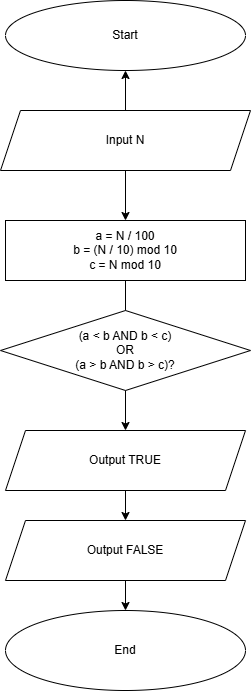

The diagram above was exported from draw.io. Its source (the exported page's mxGraphModel, read from the mxfile embedded in the PNG):
<mxGraphModel dx="994" dy="568" grid="1" gridSize="10" guides="1" tooltips="1" connect="1" arrows="1" fold="1" page="1" pageScale="1" pageWidth="827" pageHeight="1169" math="0" shadow="0">
  <root>
    <mxCell id="0" />
    <mxCell id="1" parent="0" />
    <mxCell id="7PQ0oqMEmHS8tS9m6eun-2" parent="1" style="ellipse;whiteSpace=wrap;html=1;" value="Start" vertex="1">
      <mxGeometry height="70" width="240" x="240" y="10" as="geometry" />
    </mxCell>
    <mxCell id="7PQ0oqMEmHS8tS9m6eun-4" edge="1" parent="1" source="7PQ0oqMEmHS8tS9m6eun-3" style="edgeStyle=orthogonalEdgeStyle;rounded=0;orthogonalLoop=1;jettySize=auto;html=1;" target="7PQ0oqMEmHS8tS9m6eun-2" value="">
      <mxGeometry relative="1" as="geometry" />
    </mxCell>
    <mxCell id="7PQ0oqMEmHS8tS9m6eun-6" edge="1" parent="1" source="7PQ0oqMEmHS8tS9m6eun-3" style="edgeStyle=orthogonalEdgeStyle;rounded=0;orthogonalLoop=1;jettySize=auto;html=1;" target="7PQ0oqMEmHS8tS9m6eun-5" value="">
      <mxGeometry relative="1" as="geometry" />
    </mxCell>
    <mxCell id="7PQ0oqMEmHS8tS9m6eun-3" parent="1" style="shape=parallelogram;perimeter=parallelogramPerimeter;whiteSpace=wrap;html=1;fixedSize=1;" value="Input N" vertex="1">
      <mxGeometry height="60" width="250" x="235" y="120" as="geometry" />
    </mxCell>
    <mxCell id="7PQ0oqMEmHS8tS9m6eun-8" edge="1" parent="1" source="7PQ0oqMEmHS8tS9m6eun-5" style="edgeStyle=orthogonalEdgeStyle;rounded=0;orthogonalLoop=1;jettySize=auto;html=1;" target="7PQ0oqMEmHS8tS9m6eun-7" value="">
      <mxGeometry relative="1" as="geometry" />
    </mxCell>
    <mxCell id="7PQ0oqMEmHS8tS9m6eun-5" parent="1" style="whiteSpace=wrap;html=1;" value="&lt;div&gt;a = N / 100&lt;/div&gt;&lt;div&gt;b = (N / 10) mod 10&lt;/div&gt;&lt;div&gt;c = N mod 10&lt;/div&gt;" vertex="1">
      <mxGeometry height="60" width="240" x="240" y="230" as="geometry" />
    </mxCell>
    <mxCell id="7PQ0oqMEmHS8tS9m6eun-10" edge="1" parent="1" source="7PQ0oqMEmHS8tS9m6eun-12" style="edgeStyle=orthogonalEdgeStyle;rounded=0;orthogonalLoop=1;jettySize=auto;html=1;" target="7PQ0oqMEmHS8tS9m6eun-9" value="">
      <mxGeometry relative="1" as="geometry" />
    </mxCell>
    <mxCell id="7PQ0oqMEmHS8tS9m6eun-7" parent="1" style="shape=parallelogram;perimeter=parallelogramPerimeter;whiteSpace=wrap;html=1;fixedSize=1;" value="Output TRUE" vertex="1">
      <mxGeometry height="60" width="240" x="240" y="440" as="geometry" />
    </mxCell>
    <mxCell id="7PQ0oqMEmHS8tS9m6eun-9" parent="1" style="ellipse;whiteSpace=wrap;html=1;" value="End" vertex="1">
      <mxGeometry height="80" width="240" x="240" y="620" as="geometry" />
    </mxCell>
    <mxCell id="7PQ0oqMEmHS8tS9m6eun-11" parent="1" style="rhombus;whiteSpace=wrap;html=1;" value="(a &lt; b AND b &lt; c)&#10;OR&#10;(a &gt; b AND b &gt; c)?" vertex="1">
      <mxGeometry height="80" width="250" x="235" y="320" as="geometry" />
    </mxCell>
    <mxCell id="7PQ0oqMEmHS8tS9m6eun-13" edge="1" parent="1" source="7PQ0oqMEmHS8tS9m6eun-7" style="edgeStyle=orthogonalEdgeStyle;rounded=0;orthogonalLoop=1;jettySize=auto;html=1;" target="7PQ0oqMEmHS8tS9m6eun-12" value="">
      <mxGeometry relative="1" as="geometry">
        <mxPoint x="360" y="500" as="sourcePoint" />
        <mxPoint x="360" y="620" as="targetPoint" />
      </mxGeometry>
    </mxCell>
    <mxCell id="7PQ0oqMEmHS8tS9m6eun-12" parent="1" style="shape=parallelogram;perimeter=parallelogramPerimeter;whiteSpace=wrap;html=1;fixedSize=1;" value="Output FALSE" vertex="1">
      <mxGeometry height="60" width="240" x="240" y="530" as="geometry" />
    </mxCell>
  </root>
</mxGraphModel>